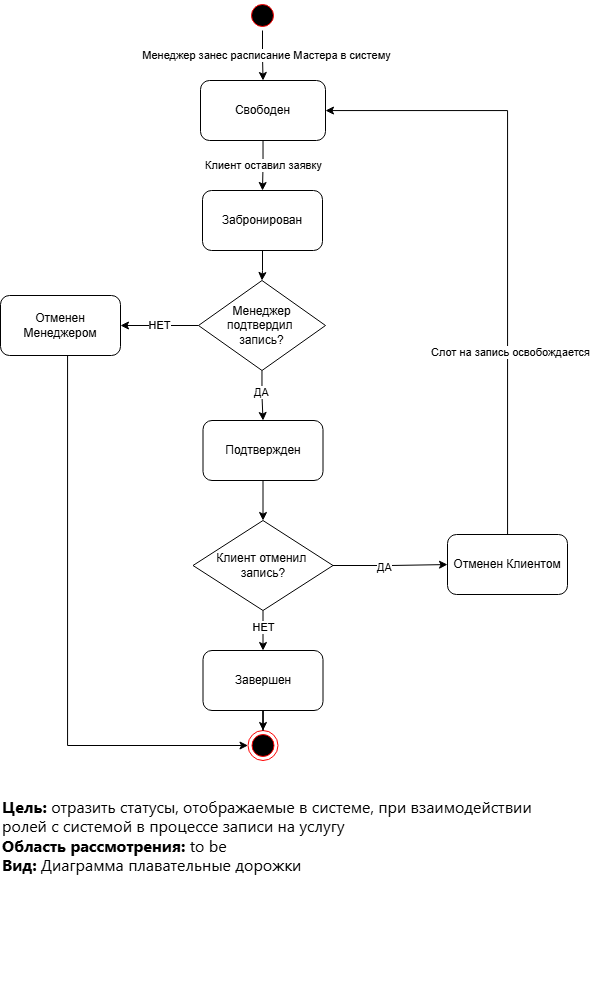

The diagram above was exported from draw.io. Its source (the exported page's mxGraphModel, read from the mxfile embedded in the PNG):
<mxGraphModel dx="921" dy="1035" grid="1" gridSize="10" guides="1" tooltips="1" connect="1" arrows="1" fold="1" page="1" pageScale="1" pageWidth="827" pageHeight="1169" math="0" shadow="0">
  <root>
    <mxCell id="0" />
    <mxCell id="1" parent="0" />
    <mxCell id="HvQ3mzcw-h8FmfbrKWOf-4" edge="1" parent="1" source="HvQ3mzcw-h8FmfbrKWOf-1" style="edgeStyle=orthogonalEdgeStyle;rounded=0;orthogonalLoop=1;jettySize=auto;html=1;" target="HvQ3mzcw-h8FmfbrKWOf-2">
      <mxGeometry relative="1" as="geometry" />
    </mxCell>
    <mxCell id="HvQ3mzcw-h8FmfbrKWOf-6" connectable="0" parent="HvQ3mzcw-h8FmfbrKWOf-4" style="edgeLabel;html=1;align=center;verticalAlign=middle;resizable=0;points=[];" value="Менеджер занес расписание Мастера в систему" vertex="1">
      <mxGeometry relative="1" x="-0.0071" y="3" as="geometry">
        <mxPoint as="offset" />
      </mxGeometry>
    </mxCell>
    <mxCell id="HvQ3mzcw-h8FmfbrKWOf-1" parent="1" style="ellipse;html=1;shape=startState;fillColor=#000000;strokeColor=#ff0000;" value="" vertex="1">
      <mxGeometry height="30" width="30" x="350" y="140" as="geometry" />
    </mxCell>
    <mxCell id="HvQ3mzcw-h8FmfbrKWOf-9" edge="1" parent="1" source="HvQ3mzcw-h8FmfbrKWOf-2" style="edgeStyle=orthogonalEdgeStyle;rounded=0;orthogonalLoop=1;jettySize=auto;html=1;" target="HvQ3mzcw-h8FmfbrKWOf-5">
      <mxGeometry relative="1" as="geometry" />
    </mxCell>
    <mxCell id="HvQ3mzcw-h8FmfbrKWOf-23" connectable="0" parent="HvQ3mzcw-h8FmfbrKWOf-9" style="edgeLabel;html=1;align=center;verticalAlign=middle;resizable=0;points=[];" value="Клиент оставил заявку" vertex="1">
      <mxGeometry relative="1" x="-0.0099" as="geometry">
        <mxPoint as="offset" />
      </mxGeometry>
    </mxCell>
    <mxCell id="HvQ3mzcw-h8FmfbrKWOf-2" parent="1" style="rounded=1;whiteSpace=wrap;html=1;" value="Свободен" vertex="1">
      <mxGeometry height="60" width="125" x="303" y="220" as="geometry" />
    </mxCell>
    <mxCell id="HvQ3mzcw-h8FmfbrKWOf-3" parent="1" style="ellipse;html=1;shape=endState;fillColor=#000000;strokeColor=#ff0000;" value="" vertex="1">
      <mxGeometry height="30" width="30" x="350.5" y="870" as="geometry" />
    </mxCell>
    <mxCell id="HvQ3mzcw-h8FmfbrKWOf-11" edge="1" parent="1" source="KZltk1G1wuS2nByXt817-1" style="edgeStyle=orthogonalEdgeStyle;rounded=0;orthogonalLoop=1;jettySize=auto;html=1;" target="HvQ3mzcw-h8FmfbrKWOf-10" value="">
      <mxGeometry relative="1" as="geometry" />
    </mxCell>
    <mxCell id="HvQ3mzcw-h8FmfbrKWOf-25" connectable="0" parent="HvQ3mzcw-h8FmfbrKWOf-11" style="edgeLabel;html=1;align=center;verticalAlign=middle;resizable=0;points=[];" value="ДА" vertex="1">
      <mxGeometry relative="1" x="-0.1417" y="-1" as="geometry">
        <mxPoint as="offset" />
      </mxGeometry>
    </mxCell>
    <mxCell id="KZltk1G1wuS2nByXt817-2" edge="1" parent="1" source="HvQ3mzcw-h8FmfbrKWOf-5" style="edgeStyle=orthogonalEdgeStyle;rounded=0;orthogonalLoop=1;jettySize=auto;html=1;" target="KZltk1G1wuS2nByXt817-1">
      <mxGeometry relative="1" as="geometry" />
    </mxCell>
    <mxCell id="HvQ3mzcw-h8FmfbrKWOf-5" parent="1" style="rounded=1;whiteSpace=wrap;html=1;" value="Забронирован" vertex="1">
      <mxGeometry height="60" width="120" x="305" y="330" as="geometry" />
    </mxCell>
    <mxCell id="HvQ3mzcw-h8FmfbrKWOf-21" edge="1" parent="1" source="HvQ3mzcw-h8FmfbrKWOf-7" style="edgeStyle=orthogonalEdgeStyle;rounded=0;orthogonalLoop=1;jettySize=auto;html=1;" target="HvQ3mzcw-h8FmfbrKWOf-3">
      <mxGeometry relative="1" as="geometry">
        <Array as="points">
          <mxPoint x="170" y="885" />
        </Array>
      </mxGeometry>
    </mxCell>
    <mxCell id="HvQ3mzcw-h8FmfbrKWOf-7" parent="1" style="whiteSpace=wrap;html=1;rounded=1;" value="Отменен Менеджером" vertex="1">
      <mxGeometry height="60" width="120" x="103" y="435" as="geometry" />
    </mxCell>
    <mxCell id="KZltk1G1wuS2nByXt817-6" edge="1" parent="1" source="HvQ3mzcw-h8FmfbrKWOf-10" style="edgeStyle=orthogonalEdgeStyle;rounded=0;orthogonalLoop=1;jettySize=auto;html=1;" target="KZltk1G1wuS2nByXt817-5">
      <mxGeometry relative="1" as="geometry" />
    </mxCell>
    <mxCell id="HvQ3mzcw-h8FmfbrKWOf-10" parent="1" style="whiteSpace=wrap;html=1;rounded=1;" value="Подтвержден" vertex="1">
      <mxGeometry height="60" width="120" x="305.5" y="560" as="geometry" />
    </mxCell>
    <mxCell id="HvQ3mzcw-h8FmfbrKWOf-19" edge="1" parent="1" source="HvQ3mzcw-h8FmfbrKWOf-15" style="edgeStyle=orthogonalEdgeStyle;rounded=0;orthogonalLoop=1;jettySize=auto;html=1;" target="HvQ3mzcw-h8FmfbrKWOf-3">
      <mxGeometry relative="1" as="geometry" />
    </mxCell>
    <mxCell id="HvQ3mzcw-h8FmfbrKWOf-15" parent="1" style="whiteSpace=wrap;html=1;rounded=1;" value="Завершен" vertex="1">
      <mxGeometry height="60" width="120" x="305.5" y="790" as="geometry" />
    </mxCell>
    <mxCell id="HvQ3mzcw-h8FmfbrKWOf-34" edge="1" parent="1" source="HvQ3mzcw-h8FmfbrKWOf-32" style="edgeStyle=orthogonalEdgeStyle;rounded=0;orthogonalLoop=1;jettySize=auto;html=1;" target="HvQ3mzcw-h8FmfbrKWOf-2">
      <mxGeometry relative="1" as="geometry">
        <Array as="points">
          <mxPoint x="610" y="250" />
        </Array>
      </mxGeometry>
    </mxCell>
    <mxCell id="HvQ3mzcw-h8FmfbrKWOf-37" connectable="0" parent="HvQ3mzcw-h8FmfbrKWOf-34" style="edgeLabel;html=1;align=center;verticalAlign=middle;resizable=0;points=[];" value="Слот на запись освобождается" vertex="1">
      <mxGeometry relative="1" x="-0.3955" y="-2" as="geometry">
        <mxPoint as="offset" />
      </mxGeometry>
    </mxCell>
    <mxCell id="HvQ3mzcw-h8FmfbrKWOf-32" parent="1" style="whiteSpace=wrap;html=1;rounded=1;" value="Отменен Клиентом" vertex="1">
      <mxGeometry height="60" width="120" x="550" y="674" as="geometry" />
    </mxCell>
    <mxCell id="KZltk1G1wuS2nByXt817-1" parent="1" style="rhombus;whiteSpace=wrap;html=1;" value="&lt;div&gt;Менеджер подтвердил&amp;nbsp;&lt;/div&gt;&lt;div&gt;запись?&lt;/div&gt;" vertex="1">
      <mxGeometry height="90" width="127" x="301" y="420" as="geometry" />
    </mxCell>
    <mxCell id="KZltk1G1wuS2nByXt817-3" edge="1" parent="1" source="KZltk1G1wuS2nByXt817-1" style="edgeStyle=orthogonalEdgeStyle;rounded=0;orthogonalLoop=1;jettySize=auto;html=1;" target="HvQ3mzcw-h8FmfbrKWOf-7" value="НЕТ">
      <mxGeometry relative="1" as="geometry" />
    </mxCell>
    <mxCell id="KZltk1G1wuS2nByXt817-7" edge="1" parent="1" source="KZltk1G1wuS2nByXt817-5" style="edgeStyle=orthogonalEdgeStyle;rounded=0;orthogonalLoop=1;jettySize=auto;html=1;" target="HvQ3mzcw-h8FmfbrKWOf-32">
      <mxGeometry relative="1" as="geometry" />
    </mxCell>
    <mxCell id="KZltk1G1wuS2nByXt817-11" connectable="0" parent="KZltk1G1wuS2nByXt817-7" style="edgeLabel;html=1;align=center;verticalAlign=middle;resizable=0;points=[];" value="ДА" vertex="1">
      <mxGeometry relative="1" x="-0.1127" y="-1" as="geometry">
        <mxPoint as="offset" />
      </mxGeometry>
    </mxCell>
    <mxCell id="KZltk1G1wuS2nByXt817-8" edge="1" parent="1" source="KZltk1G1wuS2nByXt817-5" style="edgeStyle=orthogonalEdgeStyle;rounded=0;orthogonalLoop=1;jettySize=auto;html=1;" target="HvQ3mzcw-h8FmfbrKWOf-15">
      <mxGeometry relative="1" as="geometry" />
    </mxCell>
    <mxCell id="KZltk1G1wuS2nByXt817-10" connectable="0" parent="KZltk1G1wuS2nByXt817-8" style="edgeLabel;html=1;align=center;verticalAlign=middle;resizable=0;points=[];" value="НЕТ" vertex="1">
      <mxGeometry relative="1" x="-0.1707" as="geometry">
        <mxPoint as="offset" />
      </mxGeometry>
    </mxCell>
    <mxCell id="KZltk1G1wuS2nByXt817-5" parent="1" style="rhombus;whiteSpace=wrap;html=1;" value="&lt;div&gt;Клиент отменил&amp;nbsp;&lt;/div&gt;&lt;div&gt;запись?&lt;/div&gt;" vertex="1">
      <mxGeometry height="90" width="140" x="295.5" y="660" as="geometry" />
    </mxCell>
    <mxCell id="vSaJ1QJJdNeyNdJO6NNq-1" parent="1" style="text;whiteSpace=wrap;html=1;" value="&lt;span style=&quot;font-family: quote-cjk-patch, Inter, system-ui, -apple-system, BlinkMacSystemFont, &amp;quot;Segoe UI&amp;quot;, Roboto, Oxygen, Ubuntu, Cantarell, &amp;quot;Open Sans&amp;quot;, &amp;quot;Helvetica Neue&amp;quot;, sans-serif; font-size: 16px; font-style: normal; font-variant-ligatures: normal; font-variant-caps: normal; letter-spacing: normal; orphans: 2; text-align: start; text-indent: 0px; text-transform: none; widows: 2; word-spacing: 0px; -webkit-text-stroke-width: 0px; white-space: normal; background-color: rgb(255, 255, 255); text-decoration-thickness: initial; text-decoration-style: initial; text-decoration-color: initial; float: none; display: inline !important;&quot;&gt;&lt;b style=&quot;&quot;&gt;&lt;font style=&quot;color: rgb(0, 0, 0);&quot;&gt;Цель:&amp;nbsp;&lt;/font&gt;&lt;/b&gt;&lt;/span&gt;&lt;span style=&quot;orphans: 2; text-align: start; text-indent: 0px; widows: 2; background-color: rgb(255, 255, 255); text-decoration-thickness: initial; text-decoration-style: initial; text-decoration-color: initial; float: none; color: rgb(15, 17, 21); display: inline !important;&quot;&gt;&lt;font style=&quot;color: rgb(0, 0, 0);&quot;&gt;&lt;font face=&quot;quote-cjk-patch, Inter, system-ui, -apple-system, BlinkMacSystemFont, Segoe UI, Roboto, Oxygen, Ubuntu, Cantarell, Open Sans, Helvetica Neue, sans-serif&quot;&gt;&lt;span style=&quot;font-size: 16px;&quot;&gt;отразить статусы, отображаемые в системе, при взаимодействии ролей с системой в процессе записи на услугу&lt;/span&gt;&lt;/font&gt;&lt;br&gt;&lt;/font&gt;&lt;div style=&quot;&quot;&gt;&lt;font face=&quot;quote-cjk-patch, Inter, system-ui, -apple-system, BlinkMacSystemFont, Segoe UI, Roboto, Oxygen, Ubuntu, Cantarell, Open Sans, Helvetica Neue, sans-serif&quot; style=&quot;color: rgb(0, 0, 0);&quot;&gt;&lt;span style=&quot;font-size: 16px;&quot;&gt;&lt;b&gt;Область рассмотрения:&lt;/b&gt; to be&lt;/span&gt;&lt;/font&gt;&lt;/div&gt;&lt;div style=&quot;&quot;&gt;&lt;font face=&quot;quote-cjk-patch, Inter, system-ui, -apple-system, BlinkMacSystemFont, Segoe UI, Roboto, Oxygen, Ubuntu, Cantarell, Open Sans, Helvetica Neue, sans-serif&quot; style=&quot;color: rgb(0, 0, 0);&quot;&gt;&lt;b style=&quot;font-size: 16px;&quot;&gt;Вид:&lt;/b&gt;&lt;span style=&quot;font-size: 16px;&quot;&gt; Диаграмма &lt;/span&gt;&lt;span style=&quot;font-size: 16px;&quot;&gt;плавательные дорожки&lt;/span&gt;&lt;/font&gt;&lt;/div&gt;&lt;div style=&quot;color: light-dark(rgb(15, 17, 21), rgb(222, 223, 227)); font-family: quote-cjk-patch, Inter, system-ui, -apple-system, BlinkMacSystemFont, &amp;quot;Segoe UI&amp;quot;, Roboto, Oxygen, Ubuntu, Cantarell, &amp;quot;Open Sans&amp;quot;, &amp;quot;Helvetica Neue&amp;quot;, sans-serif; font-size: 16px; font-style: normal; font-variant-ligatures: normal; font-variant-caps: normal; font-weight: 400; letter-spacing: normal; text-transform: none; word-spacing: 0px; -webkit-text-stroke-width: 0px; white-space: normal;&quot;&gt;&lt;br&gt;&lt;/div&gt;&lt;/span&gt;" vertex="1">
      <mxGeometry height="190" width="560" x="103" y="930" as="geometry" />
    </mxCell>
  </root>
</mxGraphModel>